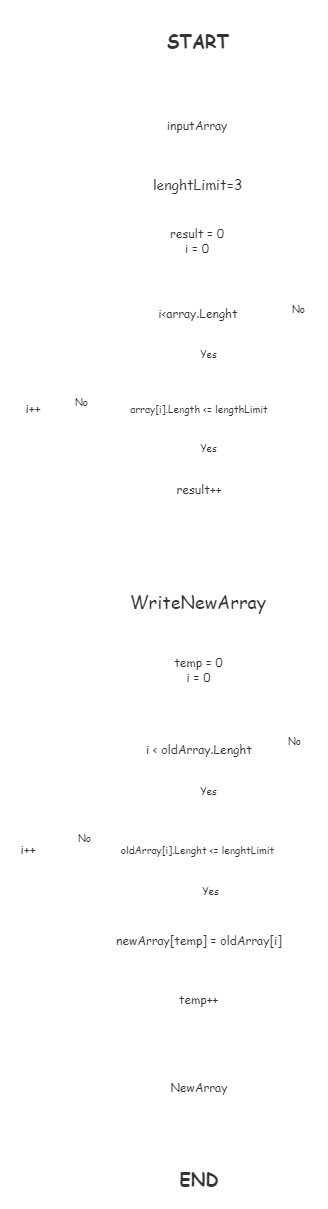

The diagram above was exported from draw.io. Its source (the exported page's mxGraphModel, read from the mxfile embedded in the PNG):
<mxGraphModel dx="632" dy="634" grid="0" gridSize="10" guides="1" tooltips="1" connect="1" arrows="1" fold="1" page="0" pageScale="1" pageWidth="827" pageHeight="1169" math="0" shadow="0">
  <root>
    <mxCell id="0" />
    <mxCell id="1" parent="0" />
    <mxCell id="58" style="edgeStyle=none;html=1;exitX=0.5;exitY=1;exitDx=0;exitDy=0;entryX=0.5;entryY=0;entryDx=0;entryDy=0;fontSize=18;fontColor=#333333;strokeColor=#FFFFFF;fontFamily=Comic Sans MS;labelBackgroundColor=none;" parent="1" source="2" target="57" edge="1">
      <mxGeometry relative="1" as="geometry" />
    </mxCell>
    <mxCell id="2" value="inputArray" style="rounded=0;whiteSpace=wrap;html=1;strokeColor=#FFFFFF;fontFamily=Comic Sans MS;fontColor=#333333;labelBackgroundColor=none;" parent="1" vertex="1">
      <mxGeometry x="388" y="96" width="120" height="40" as="geometry" />
    </mxCell>
    <mxCell id="32" style="edgeStyle=none;html=1;entryX=0.5;entryY=0;entryDx=0;entryDy=0;strokeColor=#FFFFFF;fontFamily=Comic Sans MS;fontColor=#333333;labelBackgroundColor=none;" parent="1" source="6" target="9" edge="1">
      <mxGeometry relative="1" as="geometry" />
    </mxCell>
    <mxCell id="6" value="&lt;div style=&quot;line-height: 19px&quot;&gt;&lt;span style=&quot;font-size: 18px&quot;&gt;WriteNewArray&lt;/span&gt;&lt;/div&gt;" style="rounded=0;whiteSpace=wrap;html=1;strokeColor=#FFFFFF;align=center;fontFamily=Comic Sans MS;fontColor=#333333;labelBackgroundColor=none;" parent="1" vertex="1">
      <mxGeometry x="354" y="573" width="190" height="40" as="geometry" />
    </mxCell>
    <mxCell id="29" style="edgeStyle=none;html=1;entryX=0.5;entryY=0;entryDx=0;entryDy=0;strokeColor=#FFFFFF;fontFamily=Comic Sans MS;fontColor=#333333;labelBackgroundColor=none;" parent="1" source="9" target="10" edge="1">
      <mxGeometry relative="1" as="geometry" />
    </mxCell>
    <mxCell id="9" value="&lt;font&gt;temp = 0&lt;br&gt;i = 0&lt;/font&gt;" style="rounded=0;whiteSpace=wrap;html=1;strokeColor=#FFFFFF;fontFamily=Comic Sans MS;fontColor=#333333;labelBackgroundColor=none;" parent="1" vertex="1">
      <mxGeometry x="399.5" y="642" width="99" height="36" as="geometry" />
    </mxCell>
    <mxCell id="15" style="edgeStyle=none;html=1;entryX=0.5;entryY=0;entryDx=0;entryDy=0;strokeColor=#FFFFFF;fontFamily=Comic Sans MS;fontColor=#333333;labelBackgroundColor=none;" parent="1" source="10" target="11" edge="1">
      <mxGeometry relative="1" as="geometry" />
    </mxCell>
    <mxCell id="73" value="Yes" style="edgeLabel;html=1;align=center;verticalAlign=middle;resizable=0;points=[];fontSize=10;fontColor=#333333;fontFamily=Comic Sans MS;labelBackgroundColor=none;" parent="15" vertex="1" connectable="0">
      <mxGeometry x="-0.45" y="-1" relative="1" as="geometry">
        <mxPoint x="11" y="-1" as="offset" />
      </mxGeometry>
    </mxCell>
    <mxCell id="31" style="edgeStyle=none;html=1;entryX=0.5;entryY=0;entryDx=0;entryDy=0;strokeColor=#FFFFFF;fontFamily=Comic Sans MS;fontColor=#333333;labelBackgroundColor=none;" parent="1" source="10" target="30" edge="1">
      <mxGeometry relative="1" as="geometry">
        <Array as="points">
          <mxPoint x="570" y="740" />
          <mxPoint x="570" y="1030" />
          <mxPoint x="450" y="1030" />
        </Array>
      </mxGeometry>
    </mxCell>
    <mxCell id="10" value="i &amp;lt; oldArray.Lenght" style="rhombus;whiteSpace=wrap;html=1;strokeColor=#FFFFFF;fontFamily=Comic Sans MS;fontColor=#333333;labelBackgroundColor=none;" parent="1" vertex="1">
      <mxGeometry x="370" y="710" width="160" height="60" as="geometry" />
    </mxCell>
    <mxCell id="16" style="edgeStyle=none;html=1;entryX=0.5;entryY=0;entryDx=0;entryDy=0;strokeColor=#FFFFFF;fontFamily=Comic Sans MS;fontColor=#333333;labelBackgroundColor=none;" parent="1" source="11" target="12" edge="1">
      <mxGeometry relative="1" as="geometry" />
    </mxCell>
    <mxCell id="77" style="edgeStyle=none;html=1;exitX=0;exitY=0.5;exitDx=0;exitDy=0;entryX=1;entryY=0.5;entryDx=0;entryDy=0;fontSize=10;fontColor=#333333;strokeColor=#FFFFFF;fontFamily=Comic Sans MS;labelBackgroundColor=none;" parent="1" source="11" target="20" edge="1">
      <mxGeometry relative="1" as="geometry" />
    </mxCell>
    <mxCell id="80" value="No" style="edgeLabel;html=1;align=center;verticalAlign=middle;resizable=0;points=[];fontSize=10;fontColor=#333333;fontFamily=Comic Sans MS;labelBackgroundColor=none;" parent="77" vertex="1" connectable="0">
      <mxGeometry x="-0.2952" y="3" relative="1" as="geometry">
        <mxPoint x="-2" y="-15" as="offset" />
      </mxGeometry>
    </mxCell>
    <mxCell id="11" value="&lt;div style=&quot;line-height: 19px&quot;&gt;&lt;font size=&quot;1&quot;&gt;oldArray[i].Lenght &amp;lt;= lenghtLimit&lt;/font&gt;&lt;/div&gt;" style="rhombus;whiteSpace=wrap;html=1;strokeColor=#FFFFFF;fontFamily=Comic Sans MS;fontColor=#333333;labelBackgroundColor=none;" parent="1" vertex="1">
      <mxGeometry x="353.5" y="811.5" width="189" height="57" as="geometry" />
    </mxCell>
    <mxCell id="19" style="edgeStyle=none;html=1;entryX=0.5;entryY=0;entryDx=0;entryDy=0;strokeColor=#FFFFFF;fontFamily=Comic Sans MS;fontColor=#333333;labelBackgroundColor=none;" parent="1" source="12" target="13" edge="1">
      <mxGeometry relative="1" as="geometry" />
    </mxCell>
    <mxCell id="12" value="newArray[temp] = oldArray[i]" style="rounded=0;whiteSpace=wrap;html=1;strokeColor=#FFFFFF;fontFamily=Comic Sans MS;fontColor=#333333;labelBackgroundColor=none;" parent="1" vertex="1">
      <mxGeometry x="337" y="914" width="226" height="34" as="geometry" />
    </mxCell>
    <mxCell id="78" style="edgeStyle=none;html=1;exitX=0;exitY=0.5;exitDx=0;exitDy=0;entryX=0.5;entryY=1;entryDx=0;entryDy=0;fontSize=10;fontColor=#333333;strokeColor=#FFFFFF;fontFamily=Comic Sans MS;labelBackgroundColor=none;" parent="1" source="13" target="20" edge="1">
      <mxGeometry relative="1" as="geometry">
        <Array as="points">
          <mxPoint x="279" y="990" />
        </Array>
      </mxGeometry>
    </mxCell>
    <mxCell id="13" value="&lt;font&gt;temp++&lt;/font&gt;" style="rounded=0;whiteSpace=wrap;html=1;strokeColor=#FFFFFF;fontFamily=Comic Sans MS;fontColor=#333333;labelBackgroundColor=none;" parent="1" vertex="1">
      <mxGeometry x="414.5" y="970" width="69" height="40" as="geometry" />
    </mxCell>
    <mxCell id="79" style="edgeStyle=none;html=1;exitX=0.5;exitY=0;exitDx=0;exitDy=0;entryX=0;entryY=0.5;entryDx=0;entryDy=0;fontSize=10;fontColor=#333333;strokeColor=#FFFFFF;fontFamily=Comic Sans MS;labelBackgroundColor=none;" parent="1" source="20" target="10" edge="1">
      <mxGeometry relative="1" as="geometry">
        <Array as="points">
          <mxPoint x="279" y="740" />
        </Array>
      </mxGeometry>
    </mxCell>
    <mxCell id="20" value="&lt;font&gt;i++&lt;/font&gt;" style="rounded=0;whiteSpace=wrap;html=1;strokeColor=#FFFFFF;fontFamily=Comic Sans MS;fontColor=#333333;labelBackgroundColor=none;" parent="1" vertex="1">
      <mxGeometry x="251" y="827.5" width="56" height="25" as="geometry" />
    </mxCell>
    <mxCell id="82" value="" style="edgeStyle=none;html=1;fontSize=10;fontColor=#333333;strokeColor=#FFFFFF;fontFamily=Comic Sans MS;labelBackgroundColor=none;" parent="1" source="30" target="81" edge="1">
      <mxGeometry relative="1" as="geometry" />
    </mxCell>
    <mxCell id="30" value="&lt;font&gt;NewArray&lt;/font&gt;" style="shape=document;whiteSpace=wrap;html=1;boundedLbl=1;strokeColor=#FFFFFF;fontFamily=Comic Sans MS;fontColor=#333333;labelBackgroundColor=none;" parent="1" vertex="1">
      <mxGeometry x="400" y="1060" width="100" height="50" as="geometry" />
    </mxCell>
    <mxCell id="36" style="edgeStyle=none;html=1;entryX=0.5;entryY=0;entryDx=0;entryDy=0;strokeColor=#FFFFFF;fontFamily=Comic Sans MS;fontColor=#333333;labelBackgroundColor=none;" parent="1" source="37" target="39" edge="1">
      <mxGeometry relative="1" as="geometry" />
    </mxCell>
    <mxCell id="37" value="&lt;font&gt;result = 0&lt;br&gt;i = 0&lt;/font&gt;" style="rounded=0;whiteSpace=wrap;html=1;strokeColor=#FFFFFF;fontFamily=Comic Sans MS;fontColor=#333333;labelBackgroundColor=none;" parent="1" vertex="1">
      <mxGeometry x="407" y="216" width="82" height="29" as="geometry" />
    </mxCell>
    <mxCell id="38" style="edgeStyle=none;html=1;entryX=0.5;entryY=0;entryDx=0;entryDy=0;strokeColor=#FFFFFF;fontFamily=Comic Sans MS;fontColor=#333333;labelBackgroundColor=none;" parent="1" source="39" target="42" edge="1">
      <mxGeometry relative="1" as="geometry" />
    </mxCell>
    <mxCell id="66" value="Yes" style="edgeLabel;html=1;align=center;verticalAlign=middle;resizable=0;points=[];fontSize=10;fontColor=#333333;fontFamily=Comic Sans MS;labelBackgroundColor=none;" parent="38" vertex="1" connectable="0">
      <mxGeometry x="-0.45" y="-1" relative="1" as="geometry">
        <mxPoint x="10" as="offset" />
      </mxGeometry>
    </mxCell>
    <mxCell id="56" style="edgeStyle=none;html=1;strokeColor=#FFFFFF;fontFamily=Comic Sans MS;fontColor=#333333;labelBackgroundColor=none;" parent="1" source="39" target="6" edge="1">
      <mxGeometry relative="1" as="geometry">
        <Array as="points">
          <mxPoint x="566" y="304" />
          <mxPoint x="566" y="367" />
          <mxPoint x="566" y="499" />
          <mxPoint x="566" y="530" />
          <mxPoint x="449" y="530" />
        </Array>
      </mxGeometry>
    </mxCell>
    <mxCell id="72" value="No" style="edgeLabel;html=1;align=center;verticalAlign=middle;resizable=0;points=[];fontSize=10;fontColor=#333333;fontFamily=Comic Sans MS;labelBackgroundColor=none;" parent="56" vertex="1" connectable="0">
      <mxGeometry x="-0.9122" y="-1" relative="1" as="geometry">
        <mxPoint x="1" y="-6" as="offset" />
      </mxGeometry>
    </mxCell>
    <mxCell id="39" value="i&amp;lt;array.Lenght" style="rhombus;whiteSpace=wrap;html=1;strokeColor=#FFFFFF;fontFamily=Comic Sans MS;fontColor=#333333;labelBackgroundColor=none;" parent="1" vertex="1">
      <mxGeometry x="369" y="274" width="160" height="60" as="geometry" />
    </mxCell>
    <mxCell id="40" style="edgeStyle=none;html=1;entryX=0.5;entryY=0;entryDx=0;entryDy=0;strokeColor=#FFFFFF;fontFamily=Comic Sans MS;fontColor=#333333;labelBackgroundColor=none;" parent="1" source="42" edge="1">
      <mxGeometry relative="1" as="geometry">
        <mxPoint x="449" y="464" as="targetPoint" />
      </mxGeometry>
    </mxCell>
    <mxCell id="83" style="edgeStyle=none;html=1;exitX=0;exitY=0.5;exitDx=0;exitDy=0;entryX=1;entryY=0.5;entryDx=0;entryDy=0;fontSize=10;fontColor=#333333;strokeColor=#FFFFFF;fontFamily=Comic Sans MS;labelBackgroundColor=none;" parent="1" source="42" target="51" edge="1">
      <mxGeometry relative="1" as="geometry" />
    </mxCell>
    <mxCell id="84" value="No" style="edgeLabel;html=1;align=center;verticalAlign=middle;resizable=0;points=[];fontSize=10;fontColor=#333333;fontFamily=Comic Sans MS;labelBackgroundColor=none;" parent="83" vertex="1" connectable="0">
      <mxGeometry x="-0.4815" y="-1" relative="1" as="geometry">
        <mxPoint x="-4" y="-6" as="offset" />
      </mxGeometry>
    </mxCell>
    <mxCell id="42" value="&lt;div style=&quot;line-height: 19px&quot;&gt;&lt;font style=&quot;font-size: 10px&quot;&gt;array[i].Length &amp;lt;= lengthLimit&lt;/font&gt;&lt;/div&gt;" style="rhombus;whiteSpace=wrap;html=1;strokeColor=#FFFFFF;fontFamily=Comic Sans MS;fontColor=#333333;labelBackgroundColor=none;" parent="1" vertex="1">
      <mxGeometry x="345" y="371" width="210" height="56" as="geometry" />
    </mxCell>
    <mxCell id="75" style="edgeStyle=none;html=1;exitX=0;exitY=0.5;exitDx=0;exitDy=0;entryX=0.5;entryY=1;entryDx=0;entryDy=0;fontSize=10;fontColor=#333333;strokeColor=#FFFFFF;fontFamily=Comic Sans MS;labelBackgroundColor=none;" parent="1" source="46" target="51" edge="1">
      <mxGeometry relative="1" as="geometry">
        <Array as="points">
          <mxPoint x="285" y="480" />
        </Array>
      </mxGeometry>
    </mxCell>
    <mxCell id="46" value="&lt;font&gt;result++&lt;/font&gt;" style="rounded=0;whiteSpace=wrap;html=1;strokeColor=#FFFFFF;fontFamily=Comic Sans MS;fontColor=#333333;labelBackgroundColor=none;" parent="1" vertex="1">
      <mxGeometry x="411" y="463" width="78" height="34" as="geometry" />
    </mxCell>
    <mxCell id="76" style="edgeStyle=none;html=1;exitX=0.5;exitY=0;exitDx=0;exitDy=0;entryX=0;entryY=0.5;entryDx=0;entryDy=0;fontSize=10;fontColor=#333333;strokeColor=#FFFFFF;fontFamily=Comic Sans MS;labelBackgroundColor=none;" parent="1" source="51" target="39" edge="1">
      <mxGeometry relative="1" as="geometry">
        <Array as="points">
          <mxPoint x="285" y="304" />
        </Array>
      </mxGeometry>
    </mxCell>
    <mxCell id="51" value="&lt;font&gt;i++&lt;/font&gt;" style="rounded=0;whiteSpace=wrap;html=1;strokeColor=#FFFFFF;fontFamily=Comic Sans MS;fontColor=#333333;labelBackgroundColor=none;" parent="1" vertex="1">
      <mxGeometry x="259" y="388.5" width="50" height="21" as="geometry" />
    </mxCell>
    <mxCell id="59" style="edgeStyle=none;html=1;exitX=0.5;exitY=1;exitDx=0;exitDy=0;entryX=0.5;entryY=0;entryDx=0;entryDy=0;fontSize=18;fontColor=#333333;strokeColor=#FFFFFF;fontFamily=Comic Sans MS;labelBackgroundColor=none;" parent="1" source="57" target="37" edge="1">
      <mxGeometry relative="1" as="geometry" />
    </mxCell>
    <mxCell id="57" value="&lt;span style=&quot;font-size: 14px&quot;&gt;lenghtLimit=3&lt;/span&gt;" style="rounded=0;whiteSpace=wrap;html=1;strokeColor=#FFFFFF;fontFamily=Comic Sans MS;fontColor=#333333;labelBackgroundColor=none;" parent="1" vertex="1">
      <mxGeometry x="391.5" y="161" width="113" height="30" as="geometry" />
    </mxCell>
    <mxCell id="61" style="edgeStyle=none;html=1;exitX=0.5;exitY=1;exitDx=0;exitDy=0;entryX=0.5;entryY=0;entryDx=0;entryDy=0;fontSize=18;fontColor=#333333;strokeColor=#FFFFFF;fontFamily=Comic Sans MS;labelBackgroundColor=none;" parent="1" source="60" target="2" edge="1">
      <mxGeometry relative="1" as="geometry" />
    </mxCell>
    <mxCell id="60" value="&lt;b&gt;START&lt;/b&gt;" style="ellipse;whiteSpace=wrap;html=1;labelBackgroundColor=none;fontSize=18;fontColor=#333333;strokeColor=#FFFFFF;fontFamily=Comic Sans MS;" parent="1" vertex="1">
      <mxGeometry x="389" y="-9" width="120" height="80" as="geometry" />
    </mxCell>
    <mxCell id="67" value="&lt;font&gt;Yes&lt;/font&gt;" style="edgeLabel;html=1;align=center;verticalAlign=middle;resizable=0;points=[];fontSize=10;fontColor=#333333;fontFamily=Comic Sans MS;labelBackgroundColor=none;" parent="1" vertex="1" connectable="0">
      <mxGeometry x="516" y="437.0033333333333" as="geometry">
        <mxPoint x="-57" y="1" as="offset" />
      </mxGeometry>
    </mxCell>
    <mxCell id="69" value="&lt;span style=&quot;font-size: 10px&quot;&gt;No&lt;/span&gt;" style="edgeLabel;html=1;align=center;verticalAlign=middle;resizable=0;points=[];fontSize=18;fontColor=#333333;fontFamily=Comic Sans MS;labelBackgroundColor=none;" parent="1" vertex="1" connectable="0">
      <mxGeometry x="570.9966666666668" y="310" as="geometry">
        <mxPoint x="-26" y="418" as="offset" />
      </mxGeometry>
    </mxCell>
    <mxCell id="74" value="Yes" style="edgeLabel;html=1;align=center;verticalAlign=middle;resizable=0;points=[];fontSize=10;fontColor=#333333;fontFamily=Comic Sans MS;labelBackgroundColor=none;" parent="1" vertex="1" connectable="0">
      <mxGeometry x="474" y="790.8333333333333" as="geometry">
        <mxPoint x="-13" y="90" as="offset" />
      </mxGeometry>
    </mxCell>
    <mxCell id="81" value="&lt;font style=&quot;font-size: 18px&quot;&gt;&lt;b&gt;END&lt;/b&gt;&lt;/font&gt;" style="ellipse;whiteSpace=wrap;html=1;strokeColor=#FFFFFF;fontFamily=Comic Sans MS;fontColor=#333333;labelBackgroundColor=none;" parent="1" vertex="1">
      <mxGeometry x="390" y="1139" width="120" height="60" as="geometry" />
    </mxCell>
  </root>
</mxGraphModel>